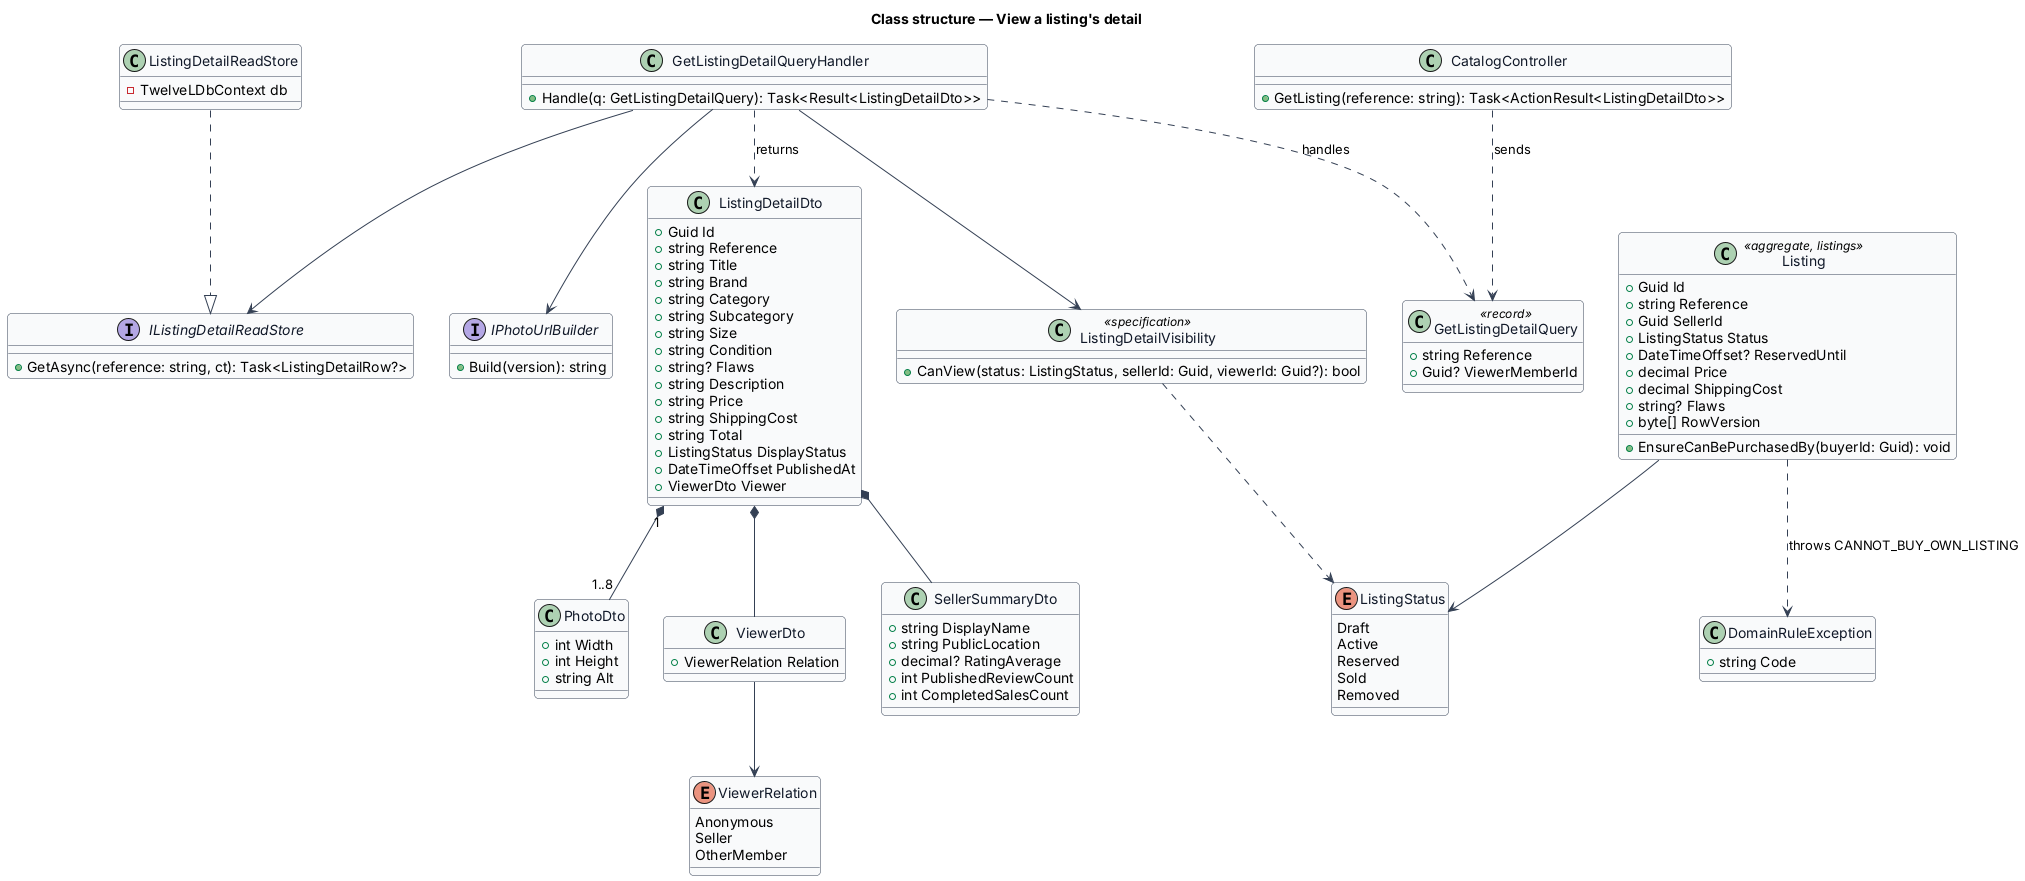

The diagram above was rendered by PlantUML. Its source (embedded in the PNG):
@startuml
skinparam backgroundColor #FFFFFF
skinparam shadowing false
skinparam roundcorner 8
skinparam defaultFontName Arial
skinparam ArrowColor #344054
skinparam class {
  BorderColor #344054
  FontColor #101828
  BackgroundColor #F9FAFB
}
title Class structure — View a listing's detail

enum ViewerRelation {
  Anonymous
  Seller
  OtherMember
}

enum ListingStatus {
  Draft
  Active
  Reserved
  Sold
  Removed
}

class Listing <<aggregate, listings>> {
  +Guid Id
  +string Reference
  +Guid SellerId
  +ListingStatus Status
  +DateTimeOffset? ReservedUntil
  +decimal Price
  +decimal ShippingCost
  +string? Flaws
  +byte[] RowVersion
  +EnsureCanBePurchasedBy(buyerId: Guid): void
}

class ListingDetailVisibility <<specification>> {
  +CanView(status: ListingStatus, sellerId: Guid, viewerId: Guid?): bool
}

class GetListingDetailQuery <<record>> {
  +string Reference
  +Guid? ViewerMemberId
}

class GetListingDetailQueryHandler {
  +Handle(q: GetListingDetailQuery): Task<Result<ListingDetailDto>>
}

interface IListingDetailReadStore {
  +GetAsync(reference: string, ct): Task<ListingDetailRow?>
}

class ListingDetailReadStore {
  -TwelveLDbContext db
}

interface IPhotoUrlBuilder {
  +Build(version): string
}

class ListingDetailDto {
  +Guid Id
  +string Reference
  +string Title
  +string Brand
  +string Category
  +string Subcategory
  +string Size
  +string Condition
  +string? Flaws
  +string Description
  +string Price
  +string ShippingCost
  +string Total
  +ListingStatus DisplayStatus
  +DateTimeOffset PublishedAt
  +ViewerDto Viewer
}

class ViewerDto {
  +ViewerRelation Relation
}

class SellerSummaryDto {
  +string DisplayName
  +string PublicLocation
  +decimal? RatingAverage
  +int PublishedReviewCount
  +int CompletedSalesCount
}

class PhotoDto {
  +int Width
  +int Height
  +string Alt
}

class DomainRuleException {
  +string Code
}

class CatalogController {
  +GetListing(reference: string): Task<ActionResult<ListingDetailDto>>
}

CatalogController ..> GetListingDetailQuery : sends
GetListingDetailQueryHandler ..> GetListingDetailQuery : handles
GetListingDetailQueryHandler --> IListingDetailReadStore
GetListingDetailQueryHandler --> ListingDetailVisibility
GetListingDetailQueryHandler --> IPhotoUrlBuilder
ListingDetailReadStore ..|> IListingDetailReadStore
GetListingDetailQueryHandler ..> ListingDetailDto : returns
ListingDetailDto "1" *-- "1..8" PhotoDto
ListingDetailDto *-- SellerSummaryDto
ListingDetailDto *-- ViewerDto
ViewerDto --> ViewerRelation
ListingDetailVisibility ..> ListingStatus
Listing --> ListingStatus
Listing ..> DomainRuleException : throws CANNOT_BUY_OWN_LISTING
@enduml